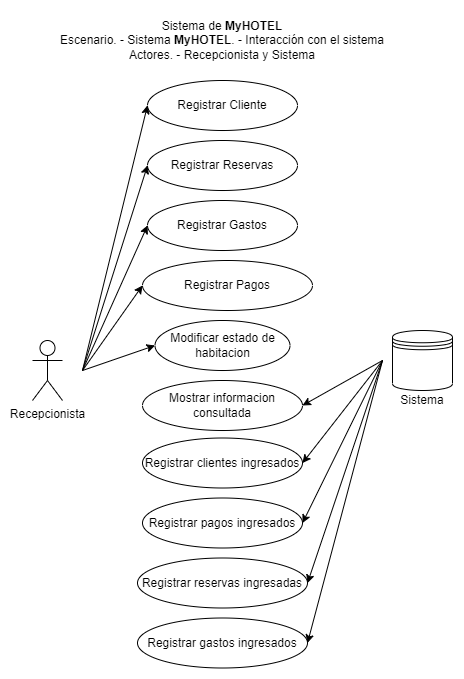

The diagram above was exported from draw.io. Its source (the exported page's mxGraphModel, read from the mxfile embedded in the PNG):
<mxGraphModel dx="7286" dy="2349" grid="1" gridSize="10" guides="1" tooltips="1" connect="1" arrows="1" fold="1" page="1" pageScale="1" pageWidth="827" pageHeight="1169" math="0" shadow="0">
  <root>
    <mxCell id="0" />
    <mxCell id="1" parent="0" />
    <mxCell id="2" value="Recepcionista" style="shape=umlActor;verticalLabelPosition=bottom;verticalAlign=top;html=1;outlineConnect=0;" vertex="1" parent="1">
      <mxGeometry x="-2760" y="730" width="30" height="60" as="geometry" />
    </mxCell>
    <mxCell id="3" value="Registrar Cliente" style="ellipse;whiteSpace=wrap;html=1;" vertex="1" parent="1">
      <mxGeometry x="-2645" y="470" width="150" height="50" as="geometry" />
    </mxCell>
    <mxCell id="4" value="Registrar Reservas" style="ellipse;whiteSpace=wrap;html=1;" vertex="1" parent="1">
      <mxGeometry x="-2645" y="530" width="150" height="50" as="geometry" />
    </mxCell>
    <mxCell id="5" value="Registrar Gastos" style="ellipse;whiteSpace=wrap;html=1;" vertex="1" parent="1">
      <mxGeometry x="-2645" y="590" width="150" height="50" as="geometry" />
    </mxCell>
    <mxCell id="6" value="Mostrar informacion consultada" style="ellipse;whiteSpace=wrap;html=1;" vertex="1" parent="1">
      <mxGeometry x="-2650" y="770" width="160" height="50" as="geometry" />
    </mxCell>
    <mxCell id="7" value="" style="endArrow=classic;html=1;rounded=0;entryX=0;entryY=0.5;entryDx=0;entryDy=0;" edge="1" target="3" parent="1">
      <mxGeometry width="50" height="50" relative="1" as="geometry">
        <mxPoint x="-2710" y="760" as="sourcePoint" />
        <mxPoint x="-2665" y="460" as="targetPoint" />
      </mxGeometry>
    </mxCell>
    <mxCell id="8" value="" style="endArrow=classic;html=1;rounded=0;entryX=0;entryY=0.5;entryDx=0;entryDy=0;" edge="1" target="4" parent="1">
      <mxGeometry width="50" height="50" relative="1" as="geometry">
        <mxPoint x="-2710" y="760" as="sourcePoint" />
        <mxPoint x="-2635" y="505" as="targetPoint" />
      </mxGeometry>
    </mxCell>
    <mxCell id="9" value="" style="endArrow=classic;html=1;rounded=0;entryX=0;entryY=0.5;entryDx=0;entryDy=0;" edge="1" target="5" parent="1">
      <mxGeometry width="50" height="50" relative="1" as="geometry">
        <mxPoint x="-2710" y="760" as="sourcePoint" />
        <mxPoint x="-2635" y="565" as="targetPoint" />
      </mxGeometry>
    </mxCell>
    <mxCell id="10" value="" style="endArrow=classic;html=1;rounded=0;entryX=1;entryY=0.5;entryDx=0;entryDy=0;" edge="1" target="6" parent="1">
      <mxGeometry width="50" height="50" relative="1" as="geometry">
        <mxPoint x="-2410" y="750" as="sourcePoint" />
        <mxPoint x="-2630" y="680" as="targetPoint" />
      </mxGeometry>
    </mxCell>
    <mxCell id="11" value="Sistema de&amp;nbsp;&lt;b&gt;MyHOTEL&lt;/b&gt;&lt;br&gt;Escenario. - Sistema&amp;nbsp;&lt;b&gt;MyHOTEL&lt;/b&gt;. - Interacción con el sistema&lt;br&gt;Actores. - Recepcionista y Sistema" style="text;html=1;strokeColor=none;fillColor=none;align=center;verticalAlign=middle;whiteSpace=wrap;rounded=0;" vertex="1" parent="1">
      <mxGeometry x="-2740" y="400" width="340" height="60" as="geometry" />
    </mxCell>
    <mxCell id="12" value="" style="group" vertex="1" connectable="0" parent="1">
      <mxGeometry x="-2400" y="720" width="60" height="80" as="geometry" />
    </mxCell>
    <mxCell id="13" value="" style="shape=datastore;whiteSpace=wrap;html=1;" vertex="1" parent="12">
      <mxGeometry width="60" height="60" as="geometry" />
    </mxCell>
    <mxCell id="14" value="Sistema" style="text;html=1;strokeColor=none;fillColor=none;align=center;verticalAlign=middle;whiteSpace=wrap;rounded=0;" vertex="1" parent="12">
      <mxGeometry y="60" width="60" height="20" as="geometry" />
    </mxCell>
    <mxCell id="15" value="Registrar Pagos" style="ellipse;whiteSpace=wrap;html=1;" vertex="1" parent="1">
      <mxGeometry x="-2650" y="650" width="170" height="50" as="geometry" />
    </mxCell>
    <mxCell id="16" value="" style="endArrow=classic;html=1;rounded=0;entryX=0;entryY=0.5;entryDx=0;entryDy=0;" edge="1" target="15" parent="1">
      <mxGeometry width="50" height="50" relative="1" as="geometry">
        <mxPoint x="-2710" y="760" as="sourcePoint" />
        <mxPoint x="-2635" y="625" as="targetPoint" />
      </mxGeometry>
    </mxCell>
    <mxCell id="17" value="Registrar clientes ingresados" style="ellipse;whiteSpace=wrap;html=1;" vertex="1" parent="1">
      <mxGeometry x="-2650" y="827.5" width="160" height="50" as="geometry" />
    </mxCell>
    <mxCell id="18" value="" style="endArrow=classic;html=1;rounded=0;entryX=1;entryY=0.5;entryDx=0;entryDy=0;" edge="1" target="17" parent="1">
      <mxGeometry width="50" height="50" relative="1" as="geometry">
        <mxPoint x="-2410" y="750" as="sourcePoint" />
        <mxPoint x="-2475" y="800" as="targetPoint" />
      </mxGeometry>
    </mxCell>
    <mxCell id="19" value="Modificar estado de habitacion" style="ellipse;whiteSpace=wrap;html=1;" vertex="1" parent="1">
      <mxGeometry x="-2637.5" y="710" width="135" height="50" as="geometry" />
    </mxCell>
    <mxCell id="20" value="" style="endArrow=classic;html=1;rounded=0;entryX=0;entryY=0.5;entryDx=0;entryDy=0;" edge="1" target="19" parent="1">
      <mxGeometry width="50" height="50" relative="1" as="geometry">
        <mxPoint x="-2710" y="760" as="sourcePoint" />
        <mxPoint x="-2640" y="685" as="targetPoint" />
      </mxGeometry>
    </mxCell>
    <mxCell id="21" value="Registrar pagos ingresados" style="ellipse;whiteSpace=wrap;html=1;" vertex="1" parent="1">
      <mxGeometry x="-2650" y="887.5" width="160" height="50" as="geometry" />
    </mxCell>
    <mxCell id="22" value="Registrar reservas ingresadas" style="ellipse;whiteSpace=wrap;html=1;" vertex="1" parent="1">
      <mxGeometry x="-2655" y="947.5" width="170" height="50" as="geometry" />
    </mxCell>
    <mxCell id="23" value="Registrar gastos ingresados" style="ellipse;whiteSpace=wrap;html=1;" vertex="1" parent="1">
      <mxGeometry x="-2655" y="1007.5" width="170" height="50" as="geometry" />
    </mxCell>
    <mxCell id="24" value="" style="endArrow=classic;html=1;rounded=0;entryX=1;entryY=0.5;entryDx=0;entryDy=0;" edge="1" target="21" parent="1">
      <mxGeometry width="50" height="50" relative="1" as="geometry">
        <mxPoint x="-2410" y="750" as="sourcePoint" />
        <mxPoint x="-2480" y="805" as="targetPoint" />
      </mxGeometry>
    </mxCell>
    <mxCell id="25" value="" style="endArrow=classic;html=1;rounded=0;entryX=1;entryY=0.5;entryDx=0;entryDy=0;" edge="1" target="22" parent="1">
      <mxGeometry width="50" height="50" relative="1" as="geometry">
        <mxPoint x="-2410" y="750" as="sourcePoint" />
        <mxPoint x="-2480" y="922.5" as="targetPoint" />
      </mxGeometry>
    </mxCell>
    <mxCell id="26" value="" style="endArrow=classic;html=1;rounded=0;entryX=1;entryY=0.5;entryDx=0;entryDy=0;" edge="1" target="23" parent="1">
      <mxGeometry width="50" height="50" relative="1" as="geometry">
        <mxPoint x="-2410" y="750" as="sourcePoint" />
        <mxPoint x="-2475" y="982.5" as="targetPoint" />
      </mxGeometry>
    </mxCell>
  </root>
</mxGraphModel>